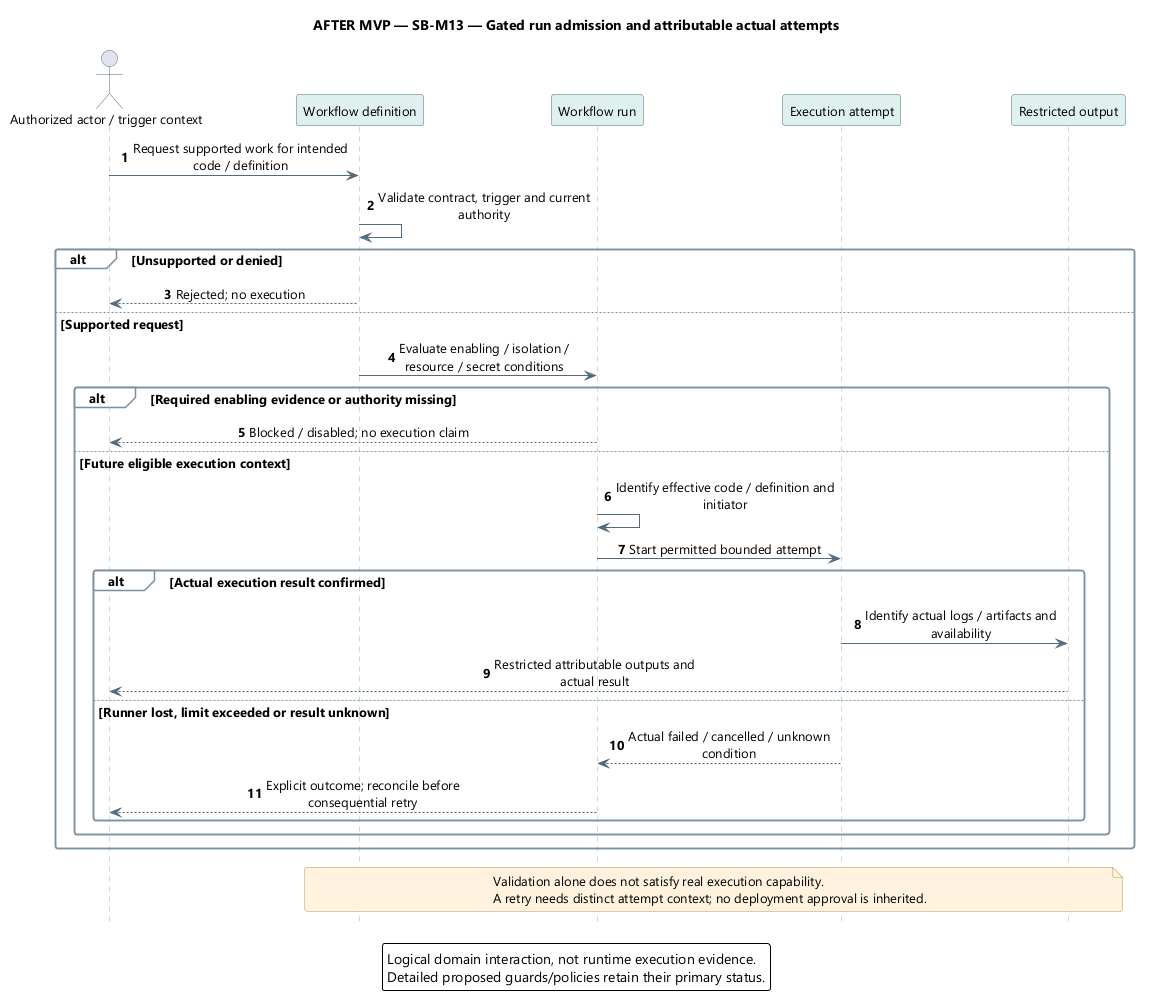

The diagram above was rendered by PlantUML. Its source (embedded in the PNG):
@startuml
' OWNER-MVP-2026-11-04 review: Future after MVP. Provider, advanced Sprint/review, or untrusted execution requirement retained as deferred.
skinparam backgroundColor white
skinparam defaultFontName Segoe UI
skinparam defaultFontSize 13
skinparam shadowing false
skinparam roundcorner 5
skinparam ArrowColor #526B7B
skinparam sequenceMessageAlign center
skinparam sequenceParticipantBackgroundColor #DFF1EF
skinparam sequenceParticipantBorderColor #526B7B
skinparam sequenceActorBorderColor #526B7B
skinparam sequenceLifeLineBorderColor #9AAEB7
skinparam sequenceGroupBackgroundColor #F8FAFC
skinparam sequenceGroupBorderColor #7B919E
skinparam sequenceDividerBackgroundColor #EDF4FB
skinparam noteBackgroundColor #FFF3DF
skinparam noteBorderColor #B99557
skinparam maxMessageSize 220
hide footbox
autonumber
title AFTER MVP — SB-M13 — Gated run admission and attributable actual attempts
actor "Authorized actor / trigger context" as U
participant "Workflow definition" as D
participant "Workflow run" as R
participant "Execution attempt" as A
participant "Restricted output" as O
U -> D : Request supported work for intended code / definition
D -> D : Validate contract, trigger and current authority
alt Unsupported or denied
 D --> U : Rejected; no execution
else Supported request
 D -> R : Evaluate enabling / isolation / resource / secret conditions
 alt Required enabling evidence or authority missing
  R --> U : Blocked / disabled; no execution claim
 else Future eligible execution context
  R -> R : Identify effective code / definition and initiator
  R -> A : Start permitted bounded attempt
  alt Actual execution result confirmed
   A -> O : Identify actual logs / artifacts and availability
   O --> U : Restricted attributable outputs and actual result
  else Runner lost, limit exceeded or result unknown
   A --> R : Actual failed / cancelled / unknown condition
   R --> U : Explicit outcome; reconcile before consequential retry
  end
 end
end
note over D,O
Validation alone does not satisfy real execution capability.
A retry needs distinct attempt context; no deployment approval is inherited.
end note
legend bottom
Logical domain interaction, not runtime execution evidence.
Detailed proposed guards/policies retain their primary status.
endlegend
@enduml